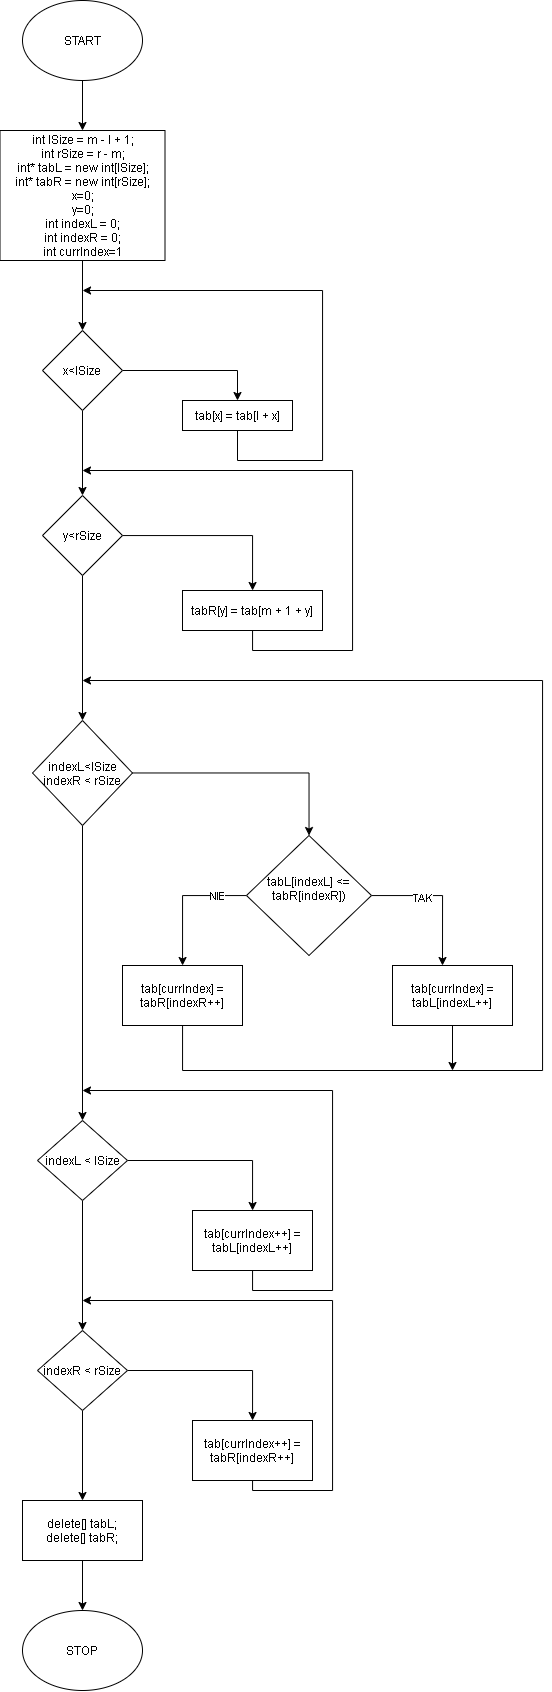

The diagram above was exported from draw.io. Its source (the exported page's mxGraphModel, read from the mxfile embedded in the PNG):
<mxGraphModel dx="721" dy="760" grid="1" gridSize="10" guides="1" tooltips="1" connect="1" arrows="1" fold="1" page="1" pageScale="1" pageWidth="827" pageHeight="1169" math="0" shadow="0">
  <root>
    <mxCell id="WIyWlLk6GJQsqaUBKTNV-0" />
    <mxCell id="WIyWlLk6GJQsqaUBKTNV-1" parent="WIyWlLk6GJQsqaUBKTNV-0" />
    <mxCell id="pGUYbzIax1ijOS4VbKt--2" value="" style="edgeStyle=orthogonalEdgeStyle;rounded=0;orthogonalLoop=1;jettySize=auto;html=1;" edge="1" parent="WIyWlLk6GJQsqaUBKTNV-1" source="pGUYbzIax1ijOS4VbKt--0" target="pGUYbzIax1ijOS4VbKt--1">
      <mxGeometry relative="1" as="geometry" />
    </mxCell>
    <mxCell id="pGUYbzIax1ijOS4VbKt--0" value="START" style="ellipse;whiteSpace=wrap;html=1;" vertex="1" parent="WIyWlLk6GJQsqaUBKTNV-1">
      <mxGeometry x="260" y="10" width="120" height="80" as="geometry" />
    </mxCell>
    <mxCell id="pGUYbzIax1ijOS4VbKt--17" value="" style="edgeStyle=orthogonalEdgeStyle;rounded=0;orthogonalLoop=1;jettySize=auto;html=1;" edge="1" parent="WIyWlLk6GJQsqaUBKTNV-1" source="pGUYbzIax1ijOS4VbKt--1" target="pGUYbzIax1ijOS4VbKt--3">
      <mxGeometry relative="1" as="geometry" />
    </mxCell>
    <mxCell id="pGUYbzIax1ijOS4VbKt--1" value="&lt;div&gt;int lSize = m - l + 1;&lt;/div&gt;&lt;div&gt;&lt;span&gt;&#09;&lt;/span&gt;int rSize = r - m;&lt;/div&gt;&lt;div&gt;&lt;span&gt;&#09;&lt;/span&gt;int* tabL = new int[lSize];&lt;/div&gt;&lt;div&gt;&lt;span&gt;&#09;&lt;/span&gt;int* tabR = new int[rSize];&lt;/div&gt;&lt;div&gt;x=0;&lt;/div&gt;&lt;div&gt;y=0;&lt;/div&gt;&lt;div&gt;&lt;div&gt;int indexL = 0;&lt;/div&gt;&lt;div&gt;&lt;span&gt;&#09;&lt;/span&gt;int indexR = 0;&lt;/div&gt;&lt;div&gt;&lt;span&gt;&#09;&lt;/span&gt;int currIndex=1&lt;/div&gt;&lt;/div&gt;" style="whiteSpace=wrap;html=1;" vertex="1" parent="WIyWlLk6GJQsqaUBKTNV-1">
      <mxGeometry x="237.5" y="140" width="165" height="130" as="geometry" />
    </mxCell>
    <mxCell id="pGUYbzIax1ijOS4VbKt--8" value="" style="edgeStyle=orthogonalEdgeStyle;rounded=0;orthogonalLoop=1;jettySize=auto;html=1;" edge="1" parent="WIyWlLk6GJQsqaUBKTNV-1" source="pGUYbzIax1ijOS4VbKt--3" target="pGUYbzIax1ijOS4VbKt--7">
      <mxGeometry relative="1" as="geometry">
        <Array as="points">
          <mxPoint x="475" y="380" />
        </Array>
      </mxGeometry>
    </mxCell>
    <mxCell id="pGUYbzIax1ijOS4VbKt--11" value="" style="edgeStyle=orthogonalEdgeStyle;rounded=0;orthogonalLoop=1;jettySize=auto;html=1;" edge="1" parent="WIyWlLk6GJQsqaUBKTNV-1" source="pGUYbzIax1ijOS4VbKt--3" target="pGUYbzIax1ijOS4VbKt--10">
      <mxGeometry relative="1" as="geometry" />
    </mxCell>
    <mxCell id="pGUYbzIax1ijOS4VbKt--3" value="x&amp;lt;lSize" style="rhombus;whiteSpace=wrap;html=1;" vertex="1" parent="WIyWlLk6GJQsqaUBKTNV-1">
      <mxGeometry x="280" y="340" width="80" height="80" as="geometry" />
    </mxCell>
    <mxCell id="pGUYbzIax1ijOS4VbKt--12" style="edgeStyle=orthogonalEdgeStyle;rounded=0;orthogonalLoop=1;jettySize=auto;html=1;" edge="1" parent="WIyWlLk6GJQsqaUBKTNV-1" source="pGUYbzIax1ijOS4VbKt--7">
      <mxGeometry relative="1" as="geometry">
        <mxPoint x="320" y="300" as="targetPoint" />
        <Array as="points">
          <mxPoint x="475" y="470" />
          <mxPoint x="560" y="470" />
          <mxPoint x="560" y="300" />
          <mxPoint x="320" y="300" />
        </Array>
      </mxGeometry>
    </mxCell>
    <mxCell id="pGUYbzIax1ijOS4VbKt--7" value="tab[x] = tab[l + x]" style="whiteSpace=wrap;html=1;" vertex="1" parent="WIyWlLk6GJQsqaUBKTNV-1">
      <mxGeometry x="420" y="410" width="110" height="30" as="geometry" />
    </mxCell>
    <mxCell id="pGUYbzIax1ijOS4VbKt--14" value="" style="edgeStyle=orthogonalEdgeStyle;rounded=0;orthogonalLoop=1;jettySize=auto;html=1;" edge="1" parent="WIyWlLk6GJQsqaUBKTNV-1" source="pGUYbzIax1ijOS4VbKt--10" target="pGUYbzIax1ijOS4VbKt--13">
      <mxGeometry relative="1" as="geometry" />
    </mxCell>
    <mxCell id="pGUYbzIax1ijOS4VbKt--19" value="" style="edgeStyle=orthogonalEdgeStyle;rounded=0;orthogonalLoop=1;jettySize=auto;html=1;" edge="1" parent="WIyWlLk6GJQsqaUBKTNV-1" source="pGUYbzIax1ijOS4VbKt--10" target="pGUYbzIax1ijOS4VbKt--18">
      <mxGeometry relative="1" as="geometry" />
    </mxCell>
    <mxCell id="pGUYbzIax1ijOS4VbKt--10" value="y&amp;lt;rSize" style="rhombus;whiteSpace=wrap;html=1;" vertex="1" parent="WIyWlLk6GJQsqaUBKTNV-1">
      <mxGeometry x="280" y="505" width="80" height="80" as="geometry" />
    </mxCell>
    <mxCell id="pGUYbzIax1ijOS4VbKt--15" style="edgeStyle=orthogonalEdgeStyle;rounded=0;orthogonalLoop=1;jettySize=auto;html=1;" edge="1" parent="WIyWlLk6GJQsqaUBKTNV-1" source="pGUYbzIax1ijOS4VbKt--13">
      <mxGeometry relative="1" as="geometry">
        <mxPoint x="320" y="480" as="targetPoint" />
        <Array as="points">
          <mxPoint x="490" y="660" />
          <mxPoint x="590" y="660" />
          <mxPoint x="590" y="480" />
        </Array>
      </mxGeometry>
    </mxCell>
    <mxCell id="pGUYbzIax1ijOS4VbKt--13" value="tabR[y] = tab[m + 1 + y]" style="whiteSpace=wrap;html=1;" vertex="1" parent="WIyWlLk6GJQsqaUBKTNV-1">
      <mxGeometry x="420" y="600" width="140" height="40" as="geometry" />
    </mxCell>
    <mxCell id="pGUYbzIax1ijOS4VbKt--21" value="" style="edgeStyle=orthogonalEdgeStyle;rounded=0;orthogonalLoop=1;jettySize=auto;html=1;" edge="1" parent="WIyWlLk6GJQsqaUBKTNV-1" source="pGUYbzIax1ijOS4VbKt--18" target="pGUYbzIax1ijOS4VbKt--20">
      <mxGeometry relative="1" as="geometry">
        <mxPoint x="440" y="782.5" as="sourcePoint" />
      </mxGeometry>
    </mxCell>
    <mxCell id="pGUYbzIax1ijOS4VbKt--33" value="" style="edgeStyle=orthogonalEdgeStyle;rounded=0;orthogonalLoop=1;jettySize=auto;html=1;" edge="1" parent="WIyWlLk6GJQsqaUBKTNV-1" source="pGUYbzIax1ijOS4VbKt--18" target="pGUYbzIax1ijOS4VbKt--32">
      <mxGeometry relative="1" as="geometry" />
    </mxCell>
    <mxCell id="pGUYbzIax1ijOS4VbKt--18" value="indexL&amp;lt;lSize&lt;br&gt;indexR &amp;lt; rSize" style="rhombus;whiteSpace=wrap;html=1;" vertex="1" parent="WIyWlLk6GJQsqaUBKTNV-1">
      <mxGeometry x="270" y="730" width="100" height="105" as="geometry" />
    </mxCell>
    <mxCell id="pGUYbzIax1ijOS4VbKt--23" value="" style="edgeStyle=orthogonalEdgeStyle;rounded=0;orthogonalLoop=1;jettySize=auto;html=1;" edge="1" parent="WIyWlLk6GJQsqaUBKTNV-1" source="pGUYbzIax1ijOS4VbKt--20">
      <mxGeometry relative="1" as="geometry">
        <mxPoint x="680" y="975" as="targetPoint" />
      </mxGeometry>
    </mxCell>
    <mxCell id="pGUYbzIax1ijOS4VbKt--27" value="TAK" style="edgeLabel;html=1;align=center;verticalAlign=middle;resizable=0;points=[];" vertex="1" connectable="0" parent="pGUYbzIax1ijOS4VbKt--23">
      <mxGeometry x="-0.2752" y="-2" relative="1" as="geometry">
        <mxPoint as="offset" />
      </mxGeometry>
    </mxCell>
    <mxCell id="pGUYbzIax1ijOS4VbKt--25" value="" style="edgeStyle=orthogonalEdgeStyle;rounded=0;orthogonalLoop=1;jettySize=auto;html=1;" edge="1" parent="WIyWlLk6GJQsqaUBKTNV-1" source="pGUYbzIax1ijOS4VbKt--20" target="pGUYbzIax1ijOS4VbKt--24">
      <mxGeometry relative="1" as="geometry" />
    </mxCell>
    <mxCell id="pGUYbzIax1ijOS4VbKt--26" value="NIE" style="edgeLabel;html=1;align=center;verticalAlign=middle;resizable=0;points=[];" vertex="1" connectable="0" parent="pGUYbzIax1ijOS4VbKt--25">
      <mxGeometry x="-0.5577" y="-3" relative="1" as="geometry">
        <mxPoint x="-0.21" y="3" as="offset" />
      </mxGeometry>
    </mxCell>
    <mxCell id="pGUYbzIax1ijOS4VbKt--20" value="&lt;div&gt;tabL[indexL] &amp;lt;= tabR[indexR])&lt;/div&gt;&lt;div&gt;&lt;br&gt;&lt;/div&gt;" style="rhombus;whiteSpace=wrap;html=1;" vertex="1" parent="WIyWlLk6GJQsqaUBKTNV-1">
      <mxGeometry x="484" y="845" width="125" height="120" as="geometry" />
    </mxCell>
    <mxCell id="pGUYbzIax1ijOS4VbKt--30" style="edgeStyle=orthogonalEdgeStyle;rounded=0;orthogonalLoop=1;jettySize=auto;html=1;" edge="1" parent="WIyWlLk6GJQsqaUBKTNV-1" source="pGUYbzIax1ijOS4VbKt--22">
      <mxGeometry relative="1" as="geometry">
        <mxPoint x="690" y="1080" as="targetPoint" />
      </mxGeometry>
    </mxCell>
    <mxCell id="pGUYbzIax1ijOS4VbKt--22" value="tab[currIndex] = tabL[indexL++]" style="whiteSpace=wrap;html=1;" vertex="1" parent="WIyWlLk6GJQsqaUBKTNV-1">
      <mxGeometry x="630" y="975" width="120" height="60" as="geometry" />
    </mxCell>
    <mxCell id="pGUYbzIax1ijOS4VbKt--29" style="edgeStyle=orthogonalEdgeStyle;rounded=0;orthogonalLoop=1;jettySize=auto;html=1;" edge="1" parent="WIyWlLk6GJQsqaUBKTNV-1" source="pGUYbzIax1ijOS4VbKt--24">
      <mxGeometry relative="1" as="geometry">
        <mxPoint x="320" y="690" as="targetPoint" />
        <Array as="points">
          <mxPoint x="420" y="1080" />
          <mxPoint x="780" y="1080" />
          <mxPoint x="780" y="690" />
        </Array>
      </mxGeometry>
    </mxCell>
    <mxCell id="pGUYbzIax1ijOS4VbKt--24" value="tab[currIndex] = tabR[indexR++]" style="whiteSpace=wrap;html=1;" vertex="1" parent="WIyWlLk6GJQsqaUBKTNV-1">
      <mxGeometry x="360" y="975" width="120" height="60" as="geometry" />
    </mxCell>
    <mxCell id="pGUYbzIax1ijOS4VbKt--35" value="" style="edgeStyle=orthogonalEdgeStyle;rounded=0;orthogonalLoop=1;jettySize=auto;html=1;" edge="1" parent="WIyWlLk6GJQsqaUBKTNV-1" source="pGUYbzIax1ijOS4VbKt--32" target="pGUYbzIax1ijOS4VbKt--34">
      <mxGeometry relative="1" as="geometry" />
    </mxCell>
    <mxCell id="pGUYbzIax1ijOS4VbKt--38" value="" style="edgeStyle=orthogonalEdgeStyle;rounded=0;orthogonalLoop=1;jettySize=auto;html=1;" edge="1" parent="WIyWlLk6GJQsqaUBKTNV-1" source="pGUYbzIax1ijOS4VbKt--32" target="pGUYbzIax1ijOS4VbKt--37">
      <mxGeometry relative="1" as="geometry" />
    </mxCell>
    <mxCell id="pGUYbzIax1ijOS4VbKt--32" value="indexL &amp;lt; lSize" style="rhombus;whiteSpace=wrap;html=1;" vertex="1" parent="WIyWlLk6GJQsqaUBKTNV-1">
      <mxGeometry x="275" y="1130" width="90" height="80" as="geometry" />
    </mxCell>
    <mxCell id="pGUYbzIax1ijOS4VbKt--36" style="edgeStyle=orthogonalEdgeStyle;rounded=0;orthogonalLoop=1;jettySize=auto;html=1;" edge="1" parent="WIyWlLk6GJQsqaUBKTNV-1" source="pGUYbzIax1ijOS4VbKt--34">
      <mxGeometry relative="1" as="geometry">
        <mxPoint x="320" y="1100" as="targetPoint" />
        <Array as="points">
          <mxPoint x="490" y="1300" />
          <mxPoint x="570" y="1300" />
          <mxPoint x="570" y="1100" />
        </Array>
      </mxGeometry>
    </mxCell>
    <mxCell id="pGUYbzIax1ijOS4VbKt--34" value="tab[currIndex++] = tabL[indexL++]" style="whiteSpace=wrap;html=1;" vertex="1" parent="WIyWlLk6GJQsqaUBKTNV-1">
      <mxGeometry x="430" y="1220" width="120" height="60" as="geometry" />
    </mxCell>
    <mxCell id="pGUYbzIax1ijOS4VbKt--40" value="" style="edgeStyle=orthogonalEdgeStyle;rounded=0;orthogonalLoop=1;jettySize=auto;html=1;" edge="1" parent="WIyWlLk6GJQsqaUBKTNV-1" source="pGUYbzIax1ijOS4VbKt--37" target="pGUYbzIax1ijOS4VbKt--39">
      <mxGeometry relative="1" as="geometry" />
    </mxCell>
    <mxCell id="pGUYbzIax1ijOS4VbKt--43" value="" style="edgeStyle=orthogonalEdgeStyle;rounded=0;orthogonalLoop=1;jettySize=auto;html=1;" edge="1" parent="WIyWlLk6GJQsqaUBKTNV-1" source="pGUYbzIax1ijOS4VbKt--37" target="pGUYbzIax1ijOS4VbKt--42">
      <mxGeometry relative="1" as="geometry" />
    </mxCell>
    <mxCell id="pGUYbzIax1ijOS4VbKt--37" value="indexR &amp;lt; rSize" style="rhombus;whiteSpace=wrap;html=1;" vertex="1" parent="WIyWlLk6GJQsqaUBKTNV-1">
      <mxGeometry x="275" y="1340" width="90" height="80" as="geometry" />
    </mxCell>
    <mxCell id="pGUYbzIax1ijOS4VbKt--41" style="edgeStyle=orthogonalEdgeStyle;rounded=0;orthogonalLoop=1;jettySize=auto;html=1;" edge="1" parent="WIyWlLk6GJQsqaUBKTNV-1" source="pGUYbzIax1ijOS4VbKt--39">
      <mxGeometry relative="1" as="geometry">
        <mxPoint x="320" y="1310" as="targetPoint" />
        <Array as="points">
          <mxPoint x="490" y="1500" />
          <mxPoint x="570" y="1500" />
          <mxPoint x="570" y="1310" />
        </Array>
      </mxGeometry>
    </mxCell>
    <mxCell id="pGUYbzIax1ijOS4VbKt--39" value="tab[currIndex++] = tabR[indexR++]" style="whiteSpace=wrap;html=1;" vertex="1" parent="WIyWlLk6GJQsqaUBKTNV-1">
      <mxGeometry x="430" y="1430" width="120" height="60" as="geometry" />
    </mxCell>
    <mxCell id="pGUYbzIax1ijOS4VbKt--45" value="" style="edgeStyle=orthogonalEdgeStyle;rounded=0;orthogonalLoop=1;jettySize=auto;html=1;" edge="1" parent="WIyWlLk6GJQsqaUBKTNV-1" source="pGUYbzIax1ijOS4VbKt--42" target="pGUYbzIax1ijOS4VbKt--44">
      <mxGeometry relative="1" as="geometry" />
    </mxCell>
    <mxCell id="pGUYbzIax1ijOS4VbKt--42" value="&lt;div&gt;delete[] tabL;&lt;/div&gt;&lt;div&gt;&lt;span&gt;&#09;&lt;/span&gt;delete[] tabR;&lt;/div&gt;" style="whiteSpace=wrap;html=1;" vertex="1" parent="WIyWlLk6GJQsqaUBKTNV-1">
      <mxGeometry x="260" y="1510" width="120" height="60" as="geometry" />
    </mxCell>
    <mxCell id="pGUYbzIax1ijOS4VbKt--44" value="STOP" style="ellipse;whiteSpace=wrap;html=1;" vertex="1" parent="WIyWlLk6GJQsqaUBKTNV-1">
      <mxGeometry x="260" y="1620" width="120" height="80" as="geometry" />
    </mxCell>
  </root>
</mxGraphModel>